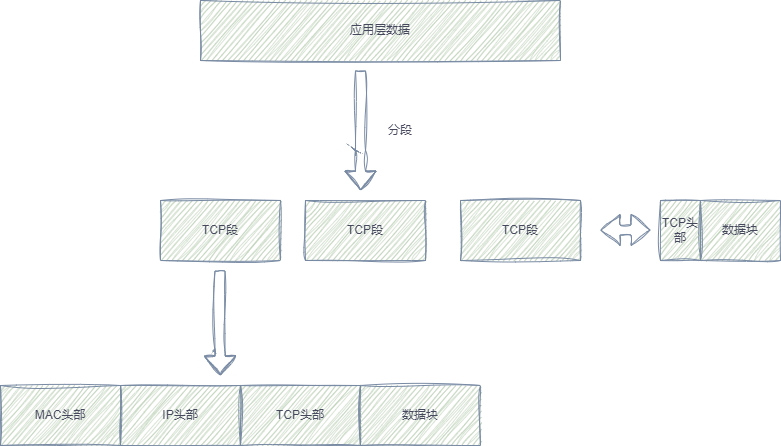

The diagram above was exported from draw.io. Its source (the exported page's mxGraphModel, read from the mxfile embedded in the PNG):
<mxGraphModel dx="1418" dy="820" grid="1" gridSize="10" guides="1" tooltips="1" connect="1" arrows="1" fold="1" page="1" pageScale="1" pageWidth="827" pageHeight="1169" math="0" shadow="0">
  <root>
    <mxCell id="0" />
    <mxCell id="1" parent="0" />
    <mxCell id="uftcGsdZZ7FMNoU_jAgR-1" value="数据块" style="rounded=0;whiteSpace=wrap;html=1;fillColor=#B2C9AB;strokeColor=#788AA3;perimeterSpacing=1;sketch=1;curveFitting=1;jiggle=2;labelBackgroundColor=none;fontColor=#46495D;" parent="1" vertex="1">
      <mxGeometry x="720" y="340" width="80" height="60" as="geometry" />
    </mxCell>
    <mxCell id="uftcGsdZZ7FMNoU_jAgR-2" value="应用层数据" style="rounded=0;whiteSpace=wrap;html=1;fillColor=#B2C9AB;strokeColor=#788AA3;sketch=1;curveFitting=1;jiggle=2;labelBackgroundColor=none;fontColor=#46495D;" parent="1" vertex="1">
      <mxGeometry x="220" y="140" width="360" height="60" as="geometry" />
    </mxCell>
    <mxCell id="uftcGsdZZ7FMNoU_jAgR-3" value="TCP段" style="rounded=0;whiteSpace=wrap;html=1;fillColor=#B2C9AB;strokeColor=#788AA3;sketch=1;curveFitting=1;jiggle=2;labelBackgroundColor=none;fontColor=#46495D;" parent="1" vertex="1">
      <mxGeometry x="180" y="340" width="120" height="60" as="geometry" />
    </mxCell>
    <mxCell id="uftcGsdZZ7FMNoU_jAgR-4" value="TCP段" style="rounded=0;whiteSpace=wrap;html=1;fillColor=#B2C9AB;strokeColor=#788AA3;sketch=1;curveFitting=1;jiggle=2;labelBackgroundColor=none;fontColor=#46495D;" parent="1" vertex="1">
      <mxGeometry x="325" y="340" width="120" height="60" as="geometry" />
    </mxCell>
    <mxCell id="uftcGsdZZ7FMNoU_jAgR-5" value="TCP段" style="rounded=0;whiteSpace=wrap;html=1;fillColor=#B2C9AB;strokeColor=#788AA3;sketch=1;curveFitting=1;jiggle=2;labelBackgroundColor=none;fontColor=#46495D;" parent="1" vertex="1">
      <mxGeometry x="480" y="340" width="120" height="60" as="geometry" />
    </mxCell>
    <mxCell id="uftcGsdZZ7FMNoU_jAgR-6" value="" style="shape=flexArrow;endArrow=classic;html=1;sketch=1;curveFitting=1;jiggle=2;labelBackgroundColor=none;strokeColor=#788AA3;fontColor=default;" parent="1" edge="1">
      <mxGeometry width="50" height="50" relative="1" as="geometry">
        <mxPoint x="380" y="210" as="sourcePoint" />
        <mxPoint x="380" y="330" as="targetPoint" />
        <Array as="points">
          <mxPoint x="380" y="290" />
        </Array>
      </mxGeometry>
    </mxCell>
    <mxCell id="uftcGsdZZ7FMNoU_jAgR-7" value="分段" style="text;html=1;strokeColor=none;fillColor=none;align=center;verticalAlign=middle;whiteSpace=wrap;rounded=0;sketch=1;curveFitting=1;jiggle=2;labelBackgroundColor=none;fontColor=#46495D;" parent="1" vertex="1">
      <mxGeometry x="400" y="260" width="40" height="20" as="geometry" />
    </mxCell>
    <mxCell id="uftcGsdZZ7FMNoU_jAgR-8" value="" style="shape=flexArrow;endArrow=classic;startArrow=classic;html=1;sketch=1;curveFitting=1;jiggle=2;labelBackgroundColor=none;strokeColor=#788AA3;fontColor=default;" parent="1" edge="1">
      <mxGeometry width="50" height="50" relative="1" as="geometry">
        <mxPoint x="670" y="369.5" as="sourcePoint" />
        <mxPoint x="620" y="369.5" as="targetPoint" />
      </mxGeometry>
    </mxCell>
    <mxCell id="uftcGsdZZ7FMNoU_jAgR-9" value="TCP头部" style="rounded=0;whiteSpace=wrap;html=1;fillColor=#B2C9AB;strokeColor=#788AA3;perimeterSpacing=1;glass=0;shadow=0;sketch=1;curveFitting=1;jiggle=2;labelBackgroundColor=none;fontColor=#46495D;" parent="1" vertex="1">
      <mxGeometry x="680" y="340" width="40" height="60" as="geometry" />
    </mxCell>
    <mxCell id="INF-R_xyrSniZ4ZXew7h-3" value="数据块" style="rounded=0;whiteSpace=wrap;html=1;fillColor=#B2C9AB;strokeColor=#788AA3;perimeterSpacing=1;sketch=1;curveFitting=1;jiggle=2;labelBackgroundColor=none;fontColor=#46495D;" parent="1" vertex="1">
      <mxGeometry x="380" y="525" width="120" height="60" as="geometry" />
    </mxCell>
    <mxCell id="INF-R_xyrSniZ4ZXew7h-4" value="TCP头部" style="rounded=0;whiteSpace=wrap;html=1;fillColor=#B2C9AB;strokeColor=#788AA3;perimeterSpacing=1;glass=0;shadow=0;sketch=1;curveFitting=1;jiggle=2;labelBackgroundColor=none;fontColor=#46495D;" parent="1" vertex="1">
      <mxGeometry x="260" y="525" width="120" height="60" as="geometry" />
    </mxCell>
    <mxCell id="INF-R_xyrSniZ4ZXew7h-5" value="IP头部" style="rounded=0;whiteSpace=wrap;html=1;fillColor=#B2C9AB;strokeColor=#788AA3;perimeterSpacing=1;glass=0;shadow=0;sketch=1;curveFitting=1;jiggle=2;labelBackgroundColor=none;fontColor=#46495D;" parent="1" vertex="1">
      <mxGeometry x="140" y="525" width="120" height="60" as="geometry" />
    </mxCell>
    <mxCell id="INF-R_xyrSniZ4ZXew7h-6" value="MAC头部" style="rounded=0;whiteSpace=wrap;html=1;fillColor=#B2C9AB;strokeColor=#788AA3;perimeterSpacing=1;glass=0;shadow=0;sketch=1;curveFitting=1;jiggle=2;labelBackgroundColor=none;fontColor=#46495D;" parent="1" vertex="1">
      <mxGeometry x="20" y="525" width="120" height="60" as="geometry" />
    </mxCell>
    <mxCell id="INF-R_xyrSniZ4ZXew7h-7" value="" style="shape=flexArrow;endArrow=classic;html=1;sketch=1;curveFitting=1;jiggle=2;labelBackgroundColor=none;strokeColor=#788AA3;fontColor=default;" parent="1" edge="1">
      <mxGeometry width="50" height="50" relative="1" as="geometry">
        <mxPoint x="239.5" y="410" as="sourcePoint" />
        <mxPoint x="240" y="515" as="targetPoint" />
        <Array as="points">
          <mxPoint x="239.5" y="490" />
        </Array>
      </mxGeometry>
    </mxCell>
  </root>
</mxGraphModel>